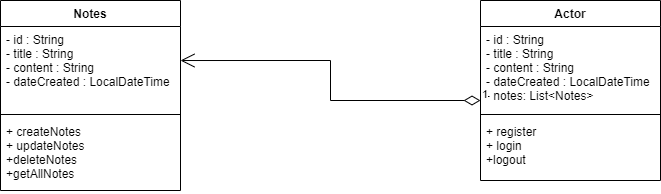

The diagram above was exported from draw.io. Its source (the exported page's mxGraphModel, read from the mxfile embedded in the PNG):
<mxGraphModel dx="1104" dy="508" grid="1" gridSize="10" guides="1" tooltips="1" connect="1" arrows="1" fold="1" page="1" pageScale="1" pageWidth="850" pageHeight="1100" math="0" shadow="0">
  <root>
    <mxCell id="0" />
    <mxCell id="1" parent="0" />
    <mxCell id="67iGzKXzmsvnPkmPYYsw-2" value="Notes" style="swimlane;fontStyle=1;align=center;verticalAlign=top;childLayout=stackLayout;horizontal=1;startSize=26;horizontalStack=0;resizeParent=1;resizeParentMax=0;resizeLast=0;collapsible=1;marginBottom=0;" vertex="1" parent="1">
      <mxGeometry x="70" y="60" width="180" height="190" as="geometry" />
    </mxCell>
    <mxCell id="67iGzKXzmsvnPkmPYYsw-3" value="- id : String&#10;- title : String&#10;- content : String &#10;- dateCreated : LocalDateTime" style="text;strokeColor=none;fillColor=none;align=left;verticalAlign=top;spacingLeft=4;spacingRight=4;overflow=hidden;rotatable=0;points=[[0,0.5],[1,0.5]];portConstraint=eastwest;" vertex="1" parent="67iGzKXzmsvnPkmPYYsw-2">
      <mxGeometry y="26" width="180" height="84" as="geometry" />
    </mxCell>
    <mxCell id="67iGzKXzmsvnPkmPYYsw-4" value="" style="line;strokeWidth=1;fillColor=none;align=left;verticalAlign=middle;spacingTop=-1;spacingLeft=3;spacingRight=3;rotatable=0;labelPosition=right;points=[];portConstraint=eastwest;strokeColor=inherit;" vertex="1" parent="67iGzKXzmsvnPkmPYYsw-2">
      <mxGeometry y="110" width="180" height="8" as="geometry" />
    </mxCell>
    <mxCell id="67iGzKXzmsvnPkmPYYsw-5" value="+ createNotes&#10;+ updateNotes&#10;+deleteNotes&#10;+getAllNotes" style="text;strokeColor=none;fillColor=none;align=left;verticalAlign=top;spacingLeft=4;spacingRight=4;overflow=hidden;rotatable=0;points=[[0,0.5],[1,0.5]];portConstraint=eastwest;" vertex="1" parent="67iGzKXzmsvnPkmPYYsw-2">
      <mxGeometry y="118" width="180" height="72" as="geometry" />
    </mxCell>
    <mxCell id="67iGzKXzmsvnPkmPYYsw-6" value="Actor" style="swimlane;fontStyle=1;align=center;verticalAlign=top;childLayout=stackLayout;horizontal=1;startSize=26;horizontalStack=0;resizeParent=1;resizeParentMax=0;resizeLast=0;collapsible=1;marginBottom=0;" vertex="1" parent="1">
      <mxGeometry x="550" y="60" width="180" height="180" as="geometry" />
    </mxCell>
    <mxCell id="67iGzKXzmsvnPkmPYYsw-7" value="- id : String&#10;- title : String&#10;- content : String &#10;- dateCreated : LocalDateTime&#10;- notes: List&lt;Notes&gt;" style="text;strokeColor=none;fillColor=none;align=left;verticalAlign=top;spacingLeft=4;spacingRight=4;overflow=hidden;rotatable=0;points=[[0,0.5],[1,0.5]];portConstraint=eastwest;" vertex="1" parent="67iGzKXzmsvnPkmPYYsw-6">
      <mxGeometry y="26" width="180" height="84" as="geometry" />
    </mxCell>
    <mxCell id="67iGzKXzmsvnPkmPYYsw-8" value="" style="line;strokeWidth=1;fillColor=none;align=left;verticalAlign=middle;spacingTop=-1;spacingLeft=3;spacingRight=3;rotatable=0;labelPosition=right;points=[];portConstraint=eastwest;strokeColor=inherit;" vertex="1" parent="67iGzKXzmsvnPkmPYYsw-6">
      <mxGeometry y="110" width="180" height="8" as="geometry" />
    </mxCell>
    <mxCell id="67iGzKXzmsvnPkmPYYsw-9" value="+ register&#10;+ login&#10;+logout&#10;" style="text;strokeColor=none;fillColor=none;align=left;verticalAlign=top;spacingLeft=4;spacingRight=4;overflow=hidden;rotatable=0;points=[[0,0.5],[1,0.5]];portConstraint=eastwest;" vertex="1" parent="67iGzKXzmsvnPkmPYYsw-6">
      <mxGeometry y="118" width="180" height="62" as="geometry" />
    </mxCell>
    <mxCell id="67iGzKXzmsvnPkmPYYsw-10" value="1" style="endArrow=open;html=1;endSize=12;startArrow=diamondThin;startSize=14;startFill=0;edgeStyle=orthogonalEdgeStyle;align=left;verticalAlign=bottom;rounded=0;exitX=0;exitY=0.881;exitDx=0;exitDy=0;exitPerimeter=0;entryX=1;entryY=0.405;entryDx=0;entryDy=0;entryPerimeter=0;" edge="1" parent="1" source="67iGzKXzmsvnPkmPYYsw-7" target="67iGzKXzmsvnPkmPYYsw-3">
      <mxGeometry x="-1" y="3" relative="1" as="geometry">
        <mxPoint x="340" y="270" as="sourcePoint" />
        <mxPoint x="360" y="110" as="targetPoint" />
      </mxGeometry>
    </mxCell>
  </root>
</mxGraphModel>